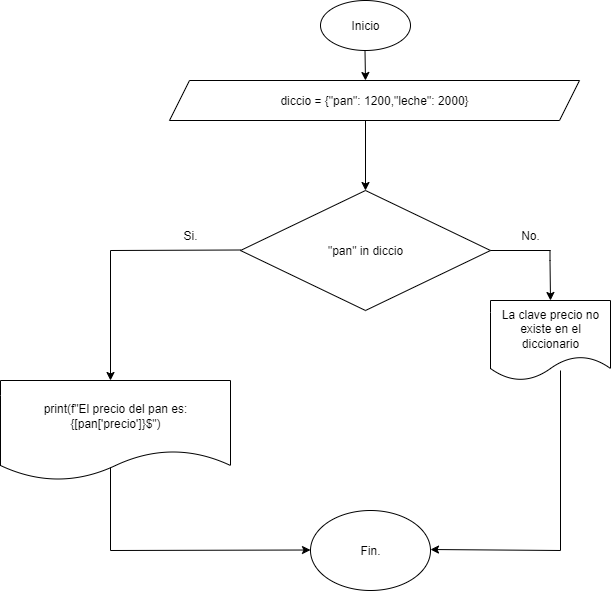

The diagram above was exported from draw.io. Its source (the exported page's mxGraphModel, read from the mxfile embedded in the PNG):
<mxGraphModel dx="872" dy="439" grid="1" gridSize="10" guides="1" tooltips="1" connect="1" arrows="1" fold="1" page="1" pageScale="1" pageWidth="827" pageHeight="1169" background="none" math="0" shadow="0">
  <root>
    <mxCell id="h09mIw0lwqI6U6Ku0dN4-0" />
    <mxCell id="h09mIw0lwqI6U6Ku0dN4-1" parent="h09mIw0lwqI6U6Ku0dN4-0" />
    <mxCell id="h09mIw0lwqI6U6Ku0dN4-2" value="&lt;font style=&quot;vertical-align: inherit;&quot;&gt;&lt;font style=&quot;vertical-align: inherit;&quot;&gt;Inicio&lt;/font&gt;&lt;/font&gt;" style="ellipse;whiteSpace=wrap;html=1;" parent="h09mIw0lwqI6U6Ku0dN4-1" vertex="1">
      <mxGeometry x="360" y="10" width="90" height="50" as="geometry" />
    </mxCell>
    <mxCell id="h09mIw0lwqI6U6Ku0dN4-3" value="" style="endArrow=classic;html=1;rounded=0;" parent="h09mIw0lwqI6U6Ku0dN4-1" edge="1">
      <mxGeometry width="50" height="50" relative="1" as="geometry">
        <mxPoint x="404.5" y="60" as="sourcePoint" />
        <mxPoint x="405" y="90" as="targetPoint" />
      </mxGeometry>
    </mxCell>
    <mxCell id="h09mIw0lwqI6U6Ku0dN4-4" value="&quot;pan&quot; in diccio" style="rhombus;whiteSpace=wrap;html=1;" parent="h09mIw0lwqI6U6Ku0dN4-1" vertex="1">
      <mxGeometry x="280" y="200" width="250" height="120" as="geometry" />
    </mxCell>
    <mxCell id="h09mIw0lwqI6U6Ku0dN4-5" value="" style="endArrow=none;html=1;rounded=0;" parent="h09mIw0lwqI6U6Ku0dN4-1" edge="1">
      <mxGeometry width="50" height="50" relative="1" as="geometry">
        <mxPoint x="150" y="260" as="sourcePoint" />
        <mxPoint x="280" y="259.5" as="targetPoint" />
      </mxGeometry>
    </mxCell>
    <mxCell id="h09mIw0lwqI6U6Ku0dN4-6" value="" style="endArrow=classic;html=1;rounded=0;" parent="h09mIw0lwqI6U6Ku0dN4-1" edge="1">
      <mxGeometry width="50" height="50" relative="1" as="geometry">
        <mxPoint x="150" y="260" as="sourcePoint" />
        <mxPoint x="150" y="390" as="targetPoint" />
      </mxGeometry>
    </mxCell>
    <mxCell id="h09mIw0lwqI6U6Ku0dN4-7" value="&lt;font style=&quot;vertical-align: inherit;&quot;&gt;&lt;font style=&quot;vertical-align: inherit;&quot;&gt;Si.&lt;/font&gt;&lt;/font&gt;" style="text;html=1;align=center;verticalAlign=middle;whiteSpace=wrap;rounded=0;" parent="h09mIw0lwqI6U6Ku0dN4-1" vertex="1">
      <mxGeometry x="200" y="230" width="60" height="30" as="geometry" />
    </mxCell>
    <mxCell id="h09mIw0lwqI6U6Ku0dN4-8" value="" style="endArrow=none;html=1;rounded=0;exitX=1;exitY=0.5;exitDx=0;exitDy=0;" parent="h09mIw0lwqI6U6Ku0dN4-1" source="h09mIw0lwqI6U6Ku0dN4-4" edge="1">
      <mxGeometry width="50" height="50" relative="1" as="geometry">
        <mxPoint x="510" y="255" as="sourcePoint" />
        <mxPoint x="590" y="260" as="targetPoint" />
      </mxGeometry>
    </mxCell>
    <mxCell id="h09mIw0lwqI6U6Ku0dN4-9" value="" style="endArrow=classic;html=1;rounded=0;" parent="h09mIw0lwqI6U6Ku0dN4-1" edge="1">
      <mxGeometry width="50" height="50" relative="1" as="geometry">
        <mxPoint x="589.5" y="260" as="sourcePoint" />
        <mxPoint x="590" y="310" as="targetPoint" />
        <Array as="points">
          <mxPoint x="589.5" y="270" />
        </Array>
      </mxGeometry>
    </mxCell>
    <mxCell id="h09mIw0lwqI6U6Ku0dN4-10" value="&lt;font style=&quot;vertical-align: inherit;&quot;&gt;&lt;font style=&quot;vertical-align: inherit;&quot;&gt;No.&lt;/font&gt;&lt;/font&gt;" style="text;html=1;align=center;verticalAlign=middle;whiteSpace=wrap;rounded=0;" parent="h09mIw0lwqI6U6Ku0dN4-1" vertex="1">
      <mxGeometry x="540" y="230" width="60" height="30" as="geometry" />
    </mxCell>
    <mxCell id="h09mIw0lwqI6U6Ku0dN4-11" value="Fin." style="ellipse;whiteSpace=wrap;html=1;" parent="h09mIw0lwqI6U6Ku0dN4-1" vertex="1">
      <mxGeometry x="350" y="520" width="120" height="80" as="geometry" />
    </mxCell>
    <mxCell id="h09mIw0lwqI6U6Ku0dN4-12" value="diccio = {&quot;pan&quot;: 1200,&quot;leche&quot;: 2000}" style="shape=parallelogram;perimeter=parallelogramPerimeter;whiteSpace=wrap;html=1;fixedSize=1;" parent="h09mIw0lwqI6U6Ku0dN4-1" vertex="1">
      <mxGeometry x="209" y="90" width="410" height="40" as="geometry" />
    </mxCell>
    <mxCell id="h09mIw0lwqI6U6Ku0dN4-13" value="" style="endArrow=classic;html=1;rounded=0;" parent="h09mIw0lwqI6U6Ku0dN4-1" edge="1">
      <mxGeometry width="50" height="50" relative="1" as="geometry">
        <mxPoint x="150" y="560" as="sourcePoint" />
        <mxPoint x="350" y="559.5" as="targetPoint" />
      </mxGeometry>
    </mxCell>
    <mxCell id="h09mIw0lwqI6U6Ku0dN4-14" value="La clave precio no existe en el diccionario" style="shape=document;whiteSpace=wrap;html=1;boundedLbl=1;" parent="h09mIw0lwqI6U6Ku0dN4-1" vertex="1">
      <mxGeometry x="530" y="310" width="120" height="80" as="geometry" />
    </mxCell>
    <mxCell id="h09mIw0lwqI6U6Ku0dN4-15" value="" style="endArrow=none;html=1;rounded=0;" parent="h09mIw0lwqI6U6Ku0dN4-1" edge="1">
      <mxGeometry width="50" height="50" relative="1" as="geometry">
        <mxPoint x="150" y="560" as="sourcePoint" />
        <mxPoint x="150" y="440" as="targetPoint" />
      </mxGeometry>
    </mxCell>
    <mxCell id="h09mIw0lwqI6U6Ku0dN4-16" value="print(f&quot;El precio del pan es: {[pan['precio']}$&quot;)" style="shape=document;whiteSpace=wrap;html=1;boundedLbl=1;" parent="h09mIw0lwqI6U6Ku0dN4-1" vertex="1">
      <mxGeometry x="40" y="390" width="230" height="100" as="geometry" />
    </mxCell>
    <mxCell id="h09mIw0lwqI6U6Ku0dN4-17" value="" style="endArrow=none;html=1;rounded=0;" parent="h09mIw0lwqI6U6Ku0dN4-1" edge="1">
      <mxGeometry width="50" height="50" relative="1" as="geometry">
        <mxPoint x="600" y="560" as="sourcePoint" />
        <mxPoint x="600" y="380" as="targetPoint" />
      </mxGeometry>
    </mxCell>
    <mxCell id="h09mIw0lwqI6U6Ku0dN4-18" value="" style="endArrow=classic;html=1;rounded=0;" parent="h09mIw0lwqI6U6Ku0dN4-1" edge="1">
      <mxGeometry width="50" height="50" relative="1" as="geometry">
        <mxPoint x="600" y="560" as="sourcePoint" />
        <mxPoint x="470" y="559" as="targetPoint" />
      </mxGeometry>
    </mxCell>
    <mxCell id="h09mIw0lwqI6U6Ku0dN4-19" value="" style="endArrow=classic;html=1;rounded=0;" parent="h09mIw0lwqI6U6Ku0dN4-1" edge="1">
      <mxGeometry width="50" height="50" relative="1" as="geometry">
        <mxPoint x="405" y="130" as="sourcePoint" />
        <mxPoint x="405" y="200" as="targetPoint" />
      </mxGeometry>
    </mxCell>
  </root>
</mxGraphModel>